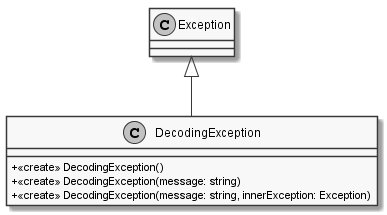

The diagram above was rendered by PlantUML. Its source (embedded in the PNG):
@startuml
skinparam monochrome true
skinparam classAttributeIconSize 0
class DecodingException {
    + <<create>> DecodingException()
    + <<create>> DecodingException(message: string)
    + <<create>> DecodingException(message: string, innerException: Exception)
}
Exception <|-- DecodingException
@enduml